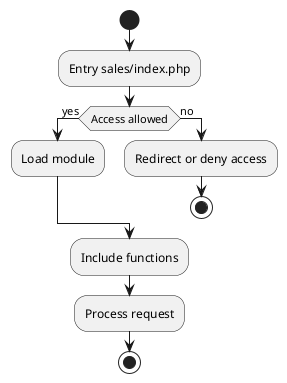

The diagram above was rendered by PlantUML. Its source (embedded in the PNG):
@startuml
start
:Entry sales/index.php;
if (Access allowed) then (yes)
  :Load module;
else (no)
  :Redirect or deny access;
  stop
endif
:Include functions;
:Process request;
stop
@enduml